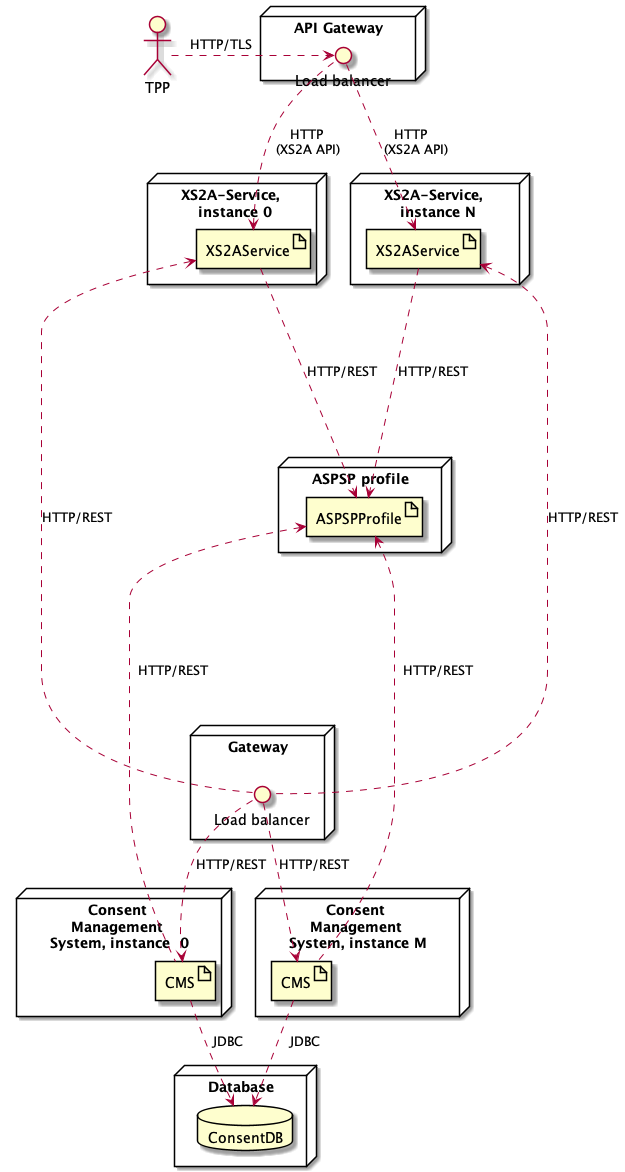

The diagram above was rendered by PlantUML. Its source (embedded in the PNG):
@startuml

actor TPP

node "API Gateway" as node_gw {
    interface "Load balancer" as lb_0
}

TPP .> lb_0: "HTTP/TLS                "

node "ASPSP profile" {
    artifact ASPSPProfile
}

node "XS2A-Service, \n instance N" {
    artifact XS2AService as xs2a_0

lb_0 .> xs2a_0 : "HTTP         \n(XS2A API)      "
xs2a_0 ....> ASPSPProfile: "HTTP/REST"
}

node "XS2A-Service, \n instance 0" {
    artifact XS2AService as xs2a_1

lb_0 ..> xs2a_1 : "HTTP       \n(XS2A API)      "
xs2a_1 ....> ASPSPProfile: "HTTP/REST"
}

node "Gateway" as balancer {
    interface "Load balancer" as lb_1
}

node "Consent \nManagement \nSystem, instance M" {
    artifact CMS as cms_0
}

node "Consent \nManagement \nSystem, instance  0" {
    artifact CMS as cms_1
}

node Database {
    database ConsentDB
}

xs2a_0 <.. lb_1 : "HTTP/REST"
xs2a_1 <.. lb_1 : "HTTP/REST"
ASPSPProfile <..... cms_0 : "  HTTP/REST     "
ASPSPProfile <..... cms_1 : "  HTTP/REST    "

lb_1 ..> cms_0 : "HTTP/REST"
lb_1 ..> cms_1 : "HTTP/REST"

cms_0 ..> ConsentDB: "  JDBC  "
cms_1 ..> ConsentDB: " JDBC      "

@enduml